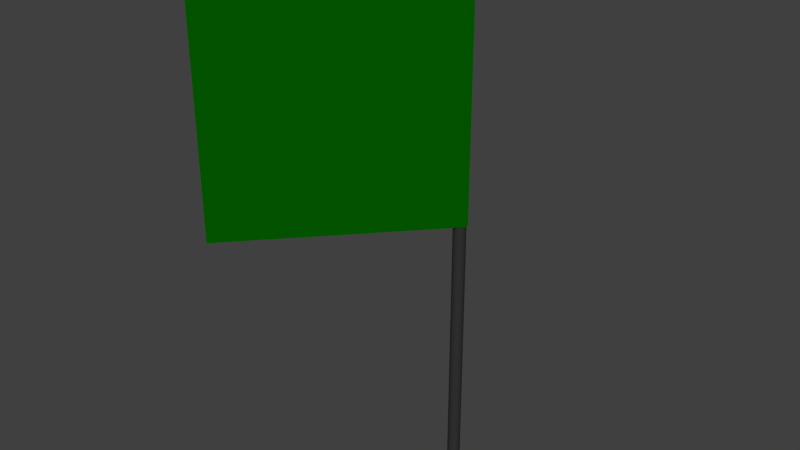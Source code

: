 # Source: mark_03.blend  (saved by Blender 2.78.0; exported with 4.5.12 LTS)
import bpy
from mathutils import Matrix  # noqa: F401  (used for matrix-valued properties, if any)

bpy.ops.wm.read_factory_settings(use_empty=True)
scene = bpy.context.scene
scene.name = 'Scene'

# ---- collections
col_collection_1 = bpy.data.collections.new('Collection 1'); scene.collection.children.link(col_collection_1)

# ---- materials (node trees are filled in below, after node groups)
mat_material_006 = bpy.data.materials.new('Material.006')
mat_material_006.alpha_threshold = 0.0
mat_material_006.use_transparent_shadow = False
mat_material_006.diffuse_color = (0.001, 0.107, 0.0, 1.0)
mat_material_006.roughness = 0.5
mat_material_005 = bpy.data.materials.new('Material.005')
mat_material_005.alpha_threshold = 0.0
mat_material_005.use_transparent_shadow = False
mat_material_005.diffuse_color = (0.001, 0.1065, 0.0, 1.0)
mat_material_005.roughness = 0.5
mat_material_004 = bpy.data.materials.new('Material.004')
mat_material_004.alpha_threshold = 0.0
mat_material_004.use_transparent_shadow = False
mat_material_004.diffuse_color = (0.0331, 0.0331, 0.0331, 1.0)
mat_material_004.roughness = 0.5

# ---- material node trees

# ---- world
world_world = bpy.data.worlds.new('World'); scene.world = world_world
world_world.color = (0.05088, 0.05088, 0.05088)
world_world.use_sun_shadow = False
world_world.sun_shadow_jitter_overblur = 0.0
world_world.cycles.sampling_method = 'MANUAL'

# ---- meshes
me_cube_001 = bpy.data.meshes.new('Cube.001')
me_cube_001.from_pydata([(-2.0, -0.009777, -1.03), (-2.0, -0.009777, 0.9698), (-2.0, 0.01353, -1.03), (-2.0, 0.01353, 0.9698), (-6.533e-05, -0.009777, -1.03), (-6.533e-05, -0.009777, 0.9698), (-6.533e-05, 0.01353, -1.03), (-6.533e-05, 0.01353, 0.9698)], [], [(0, 1, 3, 2), (2, 3, 7, 6), (6, 7, 5, 4), (4, 5, 1, 0), (2, 6, 4, 0), (7, 3, 1, 5)])
me_cube_001.materials.append(mat_material_006)
me_cube_001.use_remesh_preserve_volume = False
me_cube_001.use_remesh_preserve_attributes = False
me_cube_001.use_mirror_vertex_groups = False
me_cube_001.update()
me_cube_003 = bpy.data.meshes.new('Cube.003')
me_cube_003.from_pydata([(-2.0, -0.009777, -1.03), (-2.0, -0.009777, 0.9698), (-2.0, 0.01353, -1.03), (-2.0, 0.01353, 0.9698), (-6.58e-05, -0.009777, -1.03), (-6.58e-05, -0.009777, 0.9698), (-6.58e-05, 0.01353, -1.03), (-6.58e-05, 0.01353, 0.9698)], [], [(0, 1, 3, 2), (2, 3, 7, 6), (6, 7, 5, 4), (4, 5, 1, 0), (2, 6, 4, 0), (7, 3, 1, 5)])
me_cube_003.materials.append(mat_material_005)
me_cube_003.use_remesh_preserve_volume = False
me_cube_003.use_remesh_preserve_attributes = False
me_cube_003.use_mirror_vertex_groups = False
me_cube_003.update()
me_cylinder = bpy.data.meshes.new('Cylinder')
me_cylinder.from_pydata([(0.0, 1.0, -1.0), (0.0, 1.0, 83.73), (0.1951, 0.9808, -1.0), (0.1951, 0.9808, 83.73), (0.3827, 0.9239, -1.0), (0.3827, 0.9239, 83.73), (0.5556, 0.8315, -1.0), (0.5556, 0.8315, 83.73), (0.7071, 0.7071, -1.0), (0.7071, 0.7071, 83.73), (0.8315, 0.5556, -1.0), (0.8315, 0.5556, 83.73), (0.9239, 0.3827, -1.0), (0.9239, 0.3827, 83.73), (0.9808, 0.1951, -1.0), (0.9808, 0.1951, 83.73), (1.0, 7.55e-08, -1.0), (1.0, 7.55e-08, 83.73), (0.9808, -0.1951, -1.0), (0.9808, -0.1951, 83.73), (0.9239, -0.3827, -1.0), (0.9239, -0.3827, 83.73), (0.8315, -0.5556, -1.0), (0.8315, -0.5556, 83.73), (0.7071, -0.7071, -1.0), (0.7071, -0.7071, 83.73), (0.5556, -0.8315, -1.0), (0.5556, -0.8315, 83.73), (0.3827, -0.9239, -1.0), (0.3827, -0.9239, 83.73), (0.1951, -0.9808, -1.0), (0.1951, -0.9808, 83.73), (-3.258e-07, -1.0, -1.0), (-3.258e-07, -1.0, 83.73), (-0.1951, -0.9808, -1.0), (-0.1951, -0.9808, 83.73), (-0.3827, -0.9239, -1.0), (-0.3827, -0.9239, 83.73), (-0.5556, -0.8315, -1.0), (-0.5556, -0.8315, 83.73), (-0.7071, -0.7071, -1.0), (-0.7071, -0.7071, 83.73), (-0.8315, -0.5556, -1.0), (-0.8315, -0.5556, 83.73), (-0.9239, -0.3827, -1.0), (-0.9239, -0.3827, 83.73), (-0.9808, -0.1951, -1.0), (-0.9808, -0.1951, 83.73), (-1.0, 9.656e-07, -1.0), (-1.0, 9.656e-07, 83.73), (-0.9808, 0.1951, -1.0), (-0.9808, 0.1951, 83.73), (-0.9239, 0.3827, -1.0), (-0.9239, 0.3827, 83.73), (-0.8315, 0.5556, -1.0), (-0.8315, 0.5556, 83.73), (-0.7071, 0.7071, -1.0), (-0.7071, 0.7071, 83.73), (-0.5556, 0.8315, -1.0), (-0.5556, 0.8315, 83.73), (-0.3827, 0.9239, -1.0), (-0.3827, 0.9239, 83.73), (-0.1951, 0.9808, -1.0), (-0.1951, 0.9808, 83.73)], [], [(0, 1, 3, 2), (2, 3, 5, 4), (4, 5, 7, 6), (6, 7, 9, 8), (8, 9, 11, 10), (10, 11, 13, 12), (12, 13, 15, 14), (14, 15, 17, 16), (16, 17, 19, 18), (18, 19, 21, 20), (20, 21, 23, 22), (22, 23, 25, 24), (24, 25, 27, 26), (26, 27, 29, 28), (28, 29, 31, 30), (30, 31, 33, 32), (32, 33, 35, 34), (34, 35, 37, 36), (36, 37, 39, 38), (38, 39, 41, 40), (40, 41, 43, 42), (42, 43, 45, 44), (44, 45, 47, 46), (46, 47, 49, 48), (48, 49, 51, 50), (50, 51, 53, 52), (52, 53, 55, 54), (54, 55, 57, 56), (56, 57, 59, 58), (58, 59, 61, 60), (3, 1, 63, 61, 59, 57, 55, 53, 51, 49, 47, 45, 43, 41, 39, 37, 35, 33, 31, 29, 27, 25, 23, 21, 19, 17, 15, 13, 11, 9, 7, 5), (60, 61, 63, 62), (62, 63, 1, 0), (0, 2, 4, 6, 8, 10, 12, 14, 16, 18, 20, 22, 24, 26, 28, 30, 32, 34, 36, 38, 40, 42, 44, 46, 48, 50, 52, 54, 56, 58, 60, 62)])
me_cylinder.materials.append(mat_material_004)
me_cylinder.use_remesh_preserve_volume = False
me_cylinder.use_remesh_preserve_attributes = False
me_cylinder.use_mirror_vertex_groups = False
me_cylinder.update()

# ---- objects
ob_cube = bpy.data.objects.new('Cube', me_cube_001)
ob_cube_002 = bpy.data.objects.new('Cube.002', me_cube_003)
ob_cylinder = bpy.data.objects.new('Cylinder', me_cylinder)

# ---- transforms, parenting, visibility, modifiers, constraints
ob_cube.location = (0.01416, -0.002154, 1.269)
ob_cube.rotation_euler = (0.0, -0.0, 0.8279)
ob_cube.scale = (0.3656, 0.3656, 0.3656)
ob_cube.lineart.crease_threshold = 0.0
ob_cube_002.location = (0.01416, -0.002154, 1.269)
ob_cube_002.rotation_euler = (0.0, -0.0, -0.833)
ob_cube_002.scale = (0.3656, 0.3656, 0.3656)
ob_cube_002.lineart.crease_threshold = 0.0
ob_cylinder.location = (-0.01057, -0.001157, 0.0)
ob_cylinder.scale = (0.01974, 0.01974, 0.01974)
ob_cylinder.lineart.crease_threshold = 0.0

# ---- collection membership
col_collection_1.objects.link(ob_cube)
col_collection_1.objects.link(ob_cube_002)
col_collection_1.objects.link(ob_cylinder)

# ---- scene / render settings (as saved in the file)
scene.frame_start = 1; scene.frame_end = 250; scene.frame_set(1)
scene.render.engine = 'BLENDER_EEVEE_NEXT'
scene.render.resolution_percentage = 50
scene.render.dither_intensity = 0.0
scene.cycles.use_denoising = False
scene.cycles.samples = 128
scene.cycles.sampling_pattern = 'TABULATED_SOBOL'
scene.cycles.light_sampling_threshold = 0.0
scene.cycles.use_adaptive_sampling = False
scene.cycles.use_light_tree = False
scene.cycles.blur_glossy = 0.0
scene.cycles.sample_clamp_indirect = 0.0
scene.view_settings.view_transform = 'Standard'
bpy.context.view_layer.update()

# ---- added for rendering (the .blend has no active camera and no usable light): camera, sun
cam_auto = bpy.data.cameras.new('AutoCamera')
cam_auto.lens = 50.0
cam_auto.sensor_width = 36.0
cam_auto.clip_end = 1000.0
ob_auto_camera = bpy.data.objects.new('AutoCamera', cam_auto)
scene.collection.objects.link(ob_auto_camera)
ob_auto_camera.location = (1.66903, -2.28302, 2.3382)
ob_auto_camera.rotation_euler = (1.09748, -7.21219e-08, 0.694738)
scene.camera = ob_auto_camera
light_auto_sun = bpy.data.lights.new('AutoSun', 'SUN')
light_auto_sun.energy = 3.0
light_auto_sun.angle = 0.0523599
ob_auto_sun = bpy.data.objects.new('AutoSun', light_auto_sun)
scene.collection.objects.link(ob_auto_sun)
ob_auto_sun.rotation_euler = (0.872665, 0.174533, 0.523599)
bpy.context.view_layer.update()
